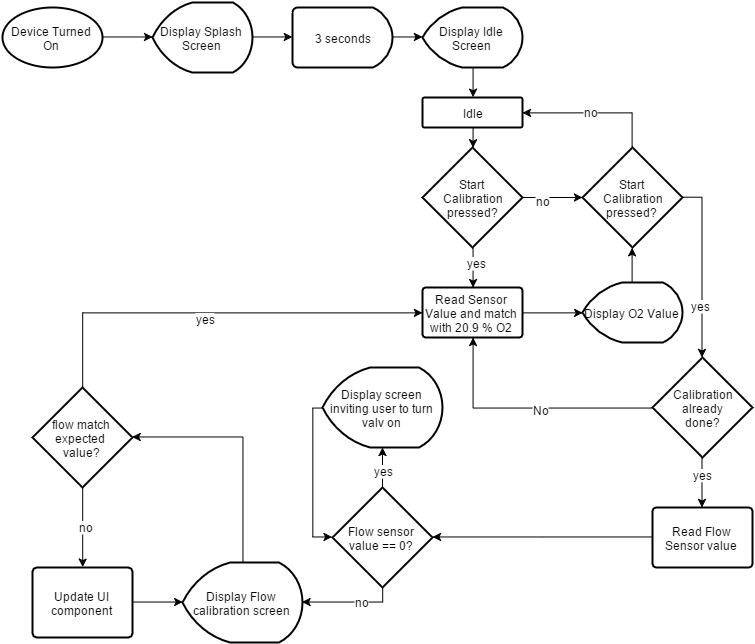

The diagram above was exported from draw.io. Its source (the exported page's mxGraphModel, read from the mxfile embedded in the PNG):
<mxGraphModel dx="1051" dy="408" grid="1" gridSize="10" guides="1" tooltips="1" connect="1" arrows="1" fold="1" page="1" pageScale="1" pageWidth="826" pageHeight="1169" background="#ffffff" math="0">
  <root>
    <mxCell id="0" />
    <mxCell id="1" parent="0" />
    <mxCell id="3365e02ca7b30fe-52" style="edgeStyle=orthogonalEdgeStyle;rounded=0;html=1;exitX=1;exitY=0.5;exitPerimeter=0;entryX=0;entryY=0.5;entryPerimeter=0;" edge="1" parent="1" source="3365e02ca7b30fe-1" target="3365e02ca7b30fe-2">
      <mxGeometry relative="1" as="geometry" />
    </mxCell>
    <mxCell id="3365e02ca7b30fe-1" value="Device Turned On" style="strokeWidth=2;html=1;shape=mxgraph.flowchart.start_1;whiteSpace=wrap;" vertex="1" parent="1">
      <mxGeometry x="70" y="30" width="100" height="60" as="geometry" />
    </mxCell>
    <mxCell id="3365e02ca7b30fe-54" style="edgeStyle=orthogonalEdgeStyle;rounded=0;html=1;exitX=1;exitY=0.5;exitPerimeter=0;entryX=0;entryY=0.5;entryPerimeter=0;" edge="1" parent="1" source="3365e02ca7b30fe-2" target="3365e02ca7b30fe-53">
      <mxGeometry relative="1" as="geometry" />
    </mxCell>
    <mxCell id="3365e02ca7b30fe-2" value="Display Splash Screen" style="strokeWidth=2;html=1;shape=mxgraph.flowchart.display;whiteSpace=wrap;" vertex="1" parent="1">
      <mxGeometry x="220" y="25" width="100" height="70" as="geometry" />
    </mxCell>
    <mxCell id="3365e02ca7b30fe-9" style="edgeStyle=orthogonalEdgeStyle;rounded=0;html=1;exitX=0.5;exitY=1;exitPerimeter=0;entryX=0.5;entryY=0;entryPerimeter=0;" edge="1" parent="1" source="3365e02ca7b30fe-5" target="3365e02ca7b30fe-8">
      <mxGeometry relative="1" as="geometry" />
    </mxCell>
    <mxCell id="3365e02ca7b30fe-5" value="Display Idle Screen" style="strokeWidth=2;html=1;shape=mxgraph.flowchart.display;whiteSpace=wrap;" vertex="1" parent="1">
      <mxGeometry x="490" y="30" width="100" height="60" as="geometry" />
    </mxCell>
    <mxCell id="3365e02ca7b30fe-12" style="edgeStyle=orthogonalEdgeStyle;rounded=0;html=1;exitX=0.5;exitY=1;exitPerimeter=0;entryX=0.5;entryY=0;entryPerimeter=0;" edge="1" parent="1" source="3365e02ca7b30fe-8" target="3365e02ca7b30fe-10">
      <mxGeometry relative="1" as="geometry" />
    </mxCell>
    <mxCell id="3365e02ca7b30fe-8" value="Idle" style="strokeWidth=2;html=1;shape=mxgraph.flowchart.process;whiteSpace=wrap;" vertex="1" parent="1">
      <mxGeometry x="490" y="120" width="100" height="30" as="geometry" />
    </mxCell>
    <mxCell id="3365e02ca7b30fe-14" value="" style="edgeStyle=orthogonalEdgeStyle;rounded=0;html=1;" edge="1" parent="1" source="3365e02ca7b30fe-10" target="3365e02ca7b30fe-13">
      <mxGeometry relative="1" as="geometry" />
    </mxCell>
    <mxCell id="3365e02ca7b30fe-15" value="no" style="text;html=1;resizable=0;points=[];;align=center;verticalAlign=middle;labelBackgroundColor=#ffffff;" vertex="1" connectable="0" parent="3365e02ca7b30fe-14">
      <mxGeometry x="-0.3" y="-2" relative="1" as="geometry">
        <mxPoint as="offset" />
      </mxGeometry>
    </mxCell>
    <mxCell id="3365e02ca7b30fe-21" style="edgeStyle=orthogonalEdgeStyle;rounded=0;html=1;exitX=0.5;exitY=1;exitPerimeter=0;entryX=0.5;entryY=0;entryPerimeter=0;" edge="1" parent="1" source="3365e02ca7b30fe-10" target="3365e02ca7b30fe-20">
      <mxGeometry relative="1" as="geometry" />
    </mxCell>
    <mxCell id="3365e02ca7b30fe-28" value="yes" style="text;html=1;resizable=0;points=[];;align=center;verticalAlign=middle;labelBackgroundColor=#ffffff;" vertex="1" connectable="0" parent="3365e02ca7b30fe-21">
      <mxGeometry x="-0.2632" y="3" relative="1" as="geometry">
        <mxPoint as="offset" />
      </mxGeometry>
    </mxCell>
    <mxCell id="3365e02ca7b30fe-10" value="&lt;span&gt;Start&amp;nbsp;&lt;/span&gt;&lt;div&gt;Calibration&lt;div&gt;pressed?&lt;/div&gt;&lt;/div&gt;" style="strokeWidth=2;html=1;shape=mxgraph.flowchart.decision;whiteSpace=wrap;" vertex="1" parent="1">
      <mxGeometry x="490" y="170" width="100" height="100" as="geometry" />
    </mxCell>
    <mxCell id="3365e02ca7b30fe-24" style="edgeStyle=orthogonalEdgeStyle;rounded=0;html=1;exitX=0.5;exitY=0;exitPerimeter=0;entryX=1;entryY=0.5;entryPerimeter=0;" edge="1" parent="1" source="3365e02ca7b30fe-13" target="3365e02ca7b30fe-8">
      <mxGeometry relative="1" as="geometry" />
    </mxCell>
    <mxCell id="3365e02ca7b30fe-25" value="no" style="text;html=1;resizable=0;points=[];;align=center;verticalAlign=middle;labelBackgroundColor=#ffffff;" vertex="1" connectable="0" parent="3365e02ca7b30fe-24">
      <mxGeometry x="0.0446" y="-2" relative="1" as="geometry">
        <mxPoint as="offset" />
      </mxGeometry>
    </mxCell>
    <mxCell id="3365e02ca7b30fe-29" style="edgeStyle=orthogonalEdgeStyle;rounded=0;html=1;exitX=1;exitY=0.5;exitPerimeter=0;entryX=0.5;entryY=0;entryPerimeter=0;" edge="1" parent="1" source="3365e02ca7b30fe-13" target="3365e02ca7b30fe-16">
      <mxGeometry relative="1" as="geometry" />
    </mxCell>
    <mxCell id="3365e02ca7b30fe-30" value="yes" style="text;html=1;resizable=0;points=[];;align=center;verticalAlign=middle;labelBackgroundColor=#ffffff;" vertex="1" connectable="0" parent="3365e02ca7b30fe-29">
      <mxGeometry x="0.4149" y="-2" relative="1" as="geometry">
        <mxPoint as="offset" />
      </mxGeometry>
    </mxCell>
    <mxCell id="3365e02ca7b30fe-13" value="Start&amp;nbsp;&lt;div&gt;Calibration&lt;div&gt;pressed?&amp;nbsp;&lt;/div&gt;&lt;/div&gt;" style="strokeWidth=2;html=1;shape=mxgraph.flowchart.decision;whiteSpace=wrap;" vertex="1" parent="1">
      <mxGeometry x="650" y="170" width="100" height="100" as="geometry" />
    </mxCell>
    <mxCell id="3365e02ca7b30fe-22" value="" style="edgeStyle=orthogonalEdgeStyle;rounded=0;html=1;" edge="1" parent="1" source="3365e02ca7b30fe-16" target="3365e02ca7b30fe-20">
      <mxGeometry relative="1" as="geometry" />
    </mxCell>
    <mxCell id="3365e02ca7b30fe-23" value="No" style="text;html=1;resizable=0;points=[];;align=center;verticalAlign=middle;labelBackgroundColor=#ffffff;" vertex="1" connectable="0" parent="3365e02ca7b30fe-22">
      <mxGeometry x="-0.1" y="1" relative="1" as="geometry">
        <mxPoint as="offset" />
      </mxGeometry>
    </mxCell>
    <mxCell id="3365e02ca7b30fe-32" style="edgeStyle=orthogonalEdgeStyle;rounded=0;html=1;exitX=0.5;exitY=1;exitPerimeter=0;" edge="1" parent="1" source="3365e02ca7b30fe-16" target="3365e02ca7b30fe-31">
      <mxGeometry relative="1" as="geometry" />
    </mxCell>
    <mxCell id="3365e02ca7b30fe-33" value="yes" style="text;html=1;resizable=0;points=[];;align=center;verticalAlign=middle;labelBackgroundColor=#ffffff;" vertex="1" connectable="0" parent="3365e02ca7b30fe-32">
      <mxGeometry x="-0.3455" relative="1" as="geometry">
        <mxPoint as="offset" />
      </mxGeometry>
    </mxCell>
    <mxCell id="3365e02ca7b30fe-16" value="Calibration&lt;div&gt;already&lt;/div&gt;&lt;div&gt;done?&lt;/div&gt;" style="strokeWidth=2;html=1;shape=mxgraph.flowchart.decision;whiteSpace=wrap;" vertex="1" parent="1">
      <mxGeometry x="720" y="380" width="100" height="100" as="geometry" />
    </mxCell>
    <mxCell id="3365e02ca7b30fe-45" style="edgeStyle=orthogonalEdgeStyle;rounded=0;html=1;exitX=1;exitY=0.5;exitPerimeter=0;entryX=0;entryY=0.5;entryPerimeter=0;" edge="1" parent="1" source="3365e02ca7b30fe-20" target="3365e02ca7b30fe-44">
      <mxGeometry relative="1" as="geometry" />
    </mxCell>
    <mxCell id="3365e02ca7b30fe-20" value="Read Sensor Value and match with 20.9 % O2" style="strokeWidth=2;html=1;shape=mxgraph.flowchart.process;whiteSpace=wrap;" vertex="1" parent="1">
      <mxGeometry x="490" y="310" width="100" height="50" as="geometry" />
    </mxCell>
    <mxCell id="3365e02ca7b30fe-35" style="edgeStyle=orthogonalEdgeStyle;rounded=0;html=1;exitX=0;exitY=0.5;exitPerimeter=0;" edge="1" parent="1" source="3365e02ca7b30fe-31" target="3365e02ca7b30fe-34">
      <mxGeometry relative="1" as="geometry" />
    </mxCell>
    <mxCell id="3365e02ca7b30fe-31" value="Read Flow Sensor value" style="strokeWidth=2;html=1;shape=mxgraph.flowchart.process;whiteSpace=wrap;" vertex="1" parent="1">
      <mxGeometry x="720" y="530" width="100" height="60" as="geometry" />
    </mxCell>
    <mxCell id="3365e02ca7b30fe-40" style="edgeStyle=orthogonalEdgeStyle;rounded=0;html=1;exitX=0.5;exitY=1;exitPerimeter=0;entryX=1;entryY=0.5;entryPerimeter=0;" edge="1" parent="1" source="3365e02ca7b30fe-34" target="3365e02ca7b30fe-39">
      <mxGeometry relative="1" as="geometry">
        <Array as="points">
          <mxPoint x="450" y="625" />
        </Array>
      </mxGeometry>
    </mxCell>
    <mxCell id="3365e02ca7b30fe-64" value="no" style="text;html=1;resizable=0;points=[];;align=center;verticalAlign=middle;labelBackgroundColor=#ffffff;" vertex="1" connectable="0" parent="3365e02ca7b30fe-40">
      <mxGeometry x="-0.2667" y="-1" relative="1" as="geometry">
        <mxPoint as="offset" />
      </mxGeometry>
    </mxCell>
    <mxCell id="3365e02ca7b30fe-62" value="" style="edgeStyle=orthogonalEdgeStyle;rounded=0;html=1;" edge="1" parent="1" source="3365e02ca7b30fe-34" target="3365e02ca7b30fe-36">
      <mxGeometry relative="1" as="geometry" />
    </mxCell>
    <mxCell id="3365e02ca7b30fe-63" value="yes" style="text;html=1;resizable=0;points=[];;align=center;verticalAlign=middle;labelBackgroundColor=#ffffff;" vertex="1" connectable="0" parent="3365e02ca7b30fe-62">
      <mxGeometry x="-0.0667" y="-1" relative="1" as="geometry">
        <mxPoint as="offset" />
      </mxGeometry>
    </mxCell>
    <mxCell id="3365e02ca7b30fe-34" value="Flow sensor value == 0?" style="strokeWidth=2;html=1;shape=mxgraph.flowchart.decision;whiteSpace=wrap;" vertex="1" parent="1">
      <mxGeometry x="400" y="510" width="100" height="100" as="geometry" />
    </mxCell>
    <mxCell id="3365e02ca7b30fe-65" style="edgeStyle=orthogonalEdgeStyle;rounded=0;html=1;exitX=0;exitY=0.5;exitPerimeter=0;entryX=0;entryY=0.5;entryPerimeter=0;" edge="1" parent="1" source="3365e02ca7b30fe-36" target="3365e02ca7b30fe-34">
      <mxGeometry relative="1" as="geometry" />
    </mxCell>
    <mxCell id="3365e02ca7b30fe-36" value="Display screen inviting user to turn valv on" style="strokeWidth=2;html=1;shape=mxgraph.flowchart.display;whiteSpace=wrap;" vertex="1" parent="1">
      <mxGeometry x="390" y="390" width="120" height="80" as="geometry" />
    </mxCell>
    <mxCell id="3365e02ca7b30fe-69" style="edgeStyle=orthogonalEdgeStyle;rounded=0;html=1;entryX=1;entryY=0.5;entryPerimeter=0;exitX=0.5;exitY=0;exitPerimeter=0;" edge="1" parent="1" source="3365e02ca7b30fe-39" target="3365e02ca7b30fe-42">
      <mxGeometry relative="1" as="geometry">
        <Array as="points">
          <mxPoint x="310" y="459" />
        </Array>
      </mxGeometry>
    </mxCell>
    <mxCell id="3365e02ca7b30fe-39" value="Display Flow calibration screen" style="strokeWidth=2;html=1;shape=mxgraph.flowchart.display;whiteSpace=wrap;" vertex="1" parent="1">
      <mxGeometry x="250" y="585" width="120" height="80" as="geometry" />
    </mxCell>
    <mxCell id="3365e02ca7b30fe-47" style="edgeStyle=orthogonalEdgeStyle;rounded=0;html=1;entryX=0;entryY=0.5;entryPerimeter=0;exitX=0.5;exitY=0;exitPerimeter=0;" edge="1" parent="1" source="3365e02ca7b30fe-42" target="3365e02ca7b30fe-20">
      <mxGeometry relative="1" as="geometry">
        <mxPoint x="200" y="600" as="sourcePoint" />
        <Array as="points">
          <mxPoint x="150" y="335" />
        </Array>
      </mxGeometry>
    </mxCell>
    <mxCell id="3365e02ca7b30fe-48" value="yes" style="text;html=1;resizable=0;points=[];;align=center;verticalAlign=middle;labelBackgroundColor=#ffffff;" vertex="1" connectable="0" parent="3365e02ca7b30fe-47">
      <mxGeometry x="-0.0485" y="-5" relative="1" as="geometry">
        <mxPoint as="offset" />
      </mxGeometry>
    </mxCell>
    <mxCell id="3365e02ca7b30fe-70" style="edgeStyle=orthogonalEdgeStyle;rounded=0;html=1;exitX=0.5;exitY=1;exitPerimeter=0;entryX=0.5;entryY=0;entryPerimeter=0;" edge="1" parent="1" source="3365e02ca7b30fe-42" target="3365e02ca7b30fe-49">
      <mxGeometry relative="1" as="geometry" />
    </mxCell>
    <mxCell id="3365e02ca7b30fe-71" value="no" style="text;html=1;resizable=0;points=[];;align=center;verticalAlign=middle;labelBackgroundColor=#ffffff;" vertex="1" connectable="0" parent="3365e02ca7b30fe-70">
      <mxGeometry x="-0.0303" y="3" relative="1" as="geometry">
        <mxPoint as="offset" />
      </mxGeometry>
    </mxCell>
    <mxCell id="3365e02ca7b30fe-42" value="flow match expected&amp;nbsp;&lt;div&gt;value?&lt;/div&gt;" style="strokeWidth=2;html=1;shape=mxgraph.flowchart.decision;whiteSpace=wrap;" vertex="1" parent="1">
      <mxGeometry x="100" y="410" width="100" height="100" as="geometry" />
    </mxCell>
    <mxCell id="3365e02ca7b30fe-46" style="edgeStyle=orthogonalEdgeStyle;rounded=0;html=1;exitX=0.5;exitY=0;exitPerimeter=0;entryX=0.5;entryY=1;entryPerimeter=0;" edge="1" parent="1" source="3365e02ca7b30fe-44" target="3365e02ca7b30fe-13">
      <mxGeometry relative="1" as="geometry" />
    </mxCell>
    <mxCell id="3365e02ca7b30fe-44" value="Display O2 Value" style="strokeWidth=2;html=1;shape=mxgraph.flowchart.display;whiteSpace=wrap;" vertex="1" parent="1">
      <mxGeometry x="650" y="305" width="100" height="60" as="geometry" />
    </mxCell>
    <mxCell id="3365e02ca7b30fe-51" style="edgeStyle=orthogonalEdgeStyle;rounded=0;html=1;exitX=1;exitY=0.5;exitPerimeter=0;entryX=0;entryY=0.5;entryPerimeter=0;" edge="1" parent="1" source="3365e02ca7b30fe-49" target="3365e02ca7b30fe-39">
      <mxGeometry relative="1" as="geometry">
        <Array as="points">
          <mxPoint x="240" y="625" />
          <mxPoint x="240" y="625" />
        </Array>
      </mxGeometry>
    </mxCell>
    <mxCell id="3365e02ca7b30fe-49" value="Update UI component" style="strokeWidth=2;html=1;shape=mxgraph.flowchart.process;whiteSpace=wrap;" vertex="1" parent="1">
      <mxGeometry x="100" y="590" width="100" height="70" as="geometry" />
    </mxCell>
    <mxCell id="3365e02ca7b30fe-57" style="edgeStyle=orthogonalEdgeStyle;rounded=0;html=1;exitX=1;exitY=0.5;exitPerimeter=0;entryX=0;entryY=0.5;entryPerimeter=0;" edge="1" parent="1" source="3365e02ca7b30fe-53" target="3365e02ca7b30fe-5">
      <mxGeometry relative="1" as="geometry" />
    </mxCell>
    <mxCell id="3365e02ca7b30fe-53" value="3 seconds" style="strokeWidth=2;html=1;shape=mxgraph.flowchart.delay;whiteSpace=wrap;" vertex="1" parent="1">
      <mxGeometry x="360" y="30" width="100" height="60" as="geometry" />
    </mxCell>
  </root>
</mxGraphModel>